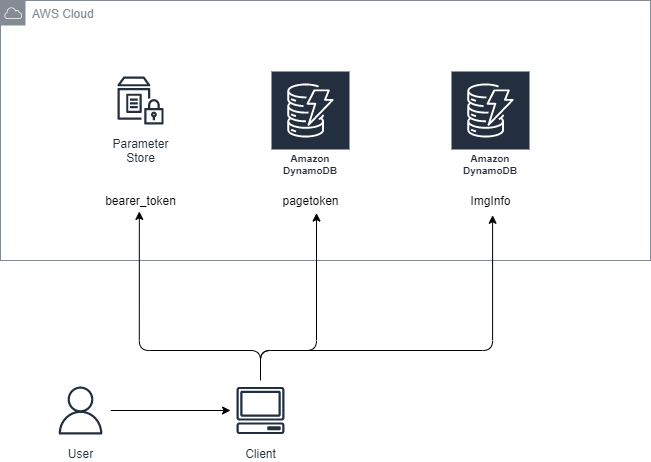

The diagram above was exported from draw.io. Its source (the exported page's mxGraphModel, read from the mxfile embedded in the PNG):
<mxGraphModel dx="1527" dy="825" grid="1" gridSize="10" guides="1" tooltips="1" connect="1" arrows="1" fold="1" page="1" pageScale="1" pageWidth="827" pageHeight="1169" math="0" shadow="0">
  <root>
    <mxCell id="0" />
    <mxCell id="1" parent="0" />
    <mxCell id="5" value="AWS Cloud" style="sketch=0;outlineConnect=0;gradientColor=none;html=1;whiteSpace=wrap;fontSize=12;fontStyle=0;shape=mxgraph.aws4.group;grIcon=mxgraph.aws4.group_aws_cloud;strokeColor=#858B94;fillColor=none;verticalAlign=top;align=left;spacingLeft=30;fontColor=#858B94;dashed=0;" parent="1" vertex="1">
      <mxGeometry x="110" y="90" width="650" height="260" as="geometry" />
    </mxCell>
    <mxCell id="3" value="Amazon DynamoDB" style="sketch=0;outlineConnect=0;fontColor=#232F3E;gradientColor=none;strokeColor=#ffffff;fillColor=#232F3E;dashed=0;verticalLabelPosition=middle;verticalAlign=bottom;align=center;html=1;whiteSpace=wrap;fontSize=10;fontStyle=1;spacing=3;shape=mxgraph.aws4.productIcon;prIcon=mxgraph.aws4.dynamodb;" parent="1" vertex="1">
      <mxGeometry x="380" y="160" width="80" height="110" as="geometry" />
    </mxCell>
    <mxCell id="4" value="Amazon DynamoDB" style="sketch=0;outlineConnect=0;fontColor=#232F3E;gradientColor=none;strokeColor=#ffffff;fillColor=#232F3E;dashed=0;verticalLabelPosition=middle;verticalAlign=bottom;align=center;html=1;whiteSpace=wrap;fontSize=10;fontStyle=1;spacing=3;shape=mxgraph.aws4.productIcon;prIcon=mxgraph.aws4.dynamodb;" parent="1" vertex="1">
      <mxGeometry x="560" y="160" width="80" height="110" as="geometry" />
    </mxCell>
    <mxCell id="16" style="edgeStyle=orthogonalEdgeStyle;html=1;entryX=0.487;entryY=1.045;entryDx=0;entryDy=0;entryPerimeter=0;" parent="1" source="6" target="13" edge="1">
      <mxGeometry relative="1" as="geometry">
        <Array as="points">
          <mxPoint x="370" y="440" />
          <mxPoint x="249" y="440" />
        </Array>
      </mxGeometry>
    </mxCell>
    <mxCell id="17" style="edgeStyle=orthogonalEdgeStyle;html=1;entryX=0.586;entryY=1.128;entryDx=0;entryDy=0;entryPerimeter=0;" parent="1" source="6" target="14" edge="1">
      <mxGeometry relative="1" as="geometry">
        <Array as="points">
          <mxPoint x="370" y="440" />
          <mxPoint x="426" y="440" />
        </Array>
      </mxGeometry>
    </mxCell>
    <mxCell id="18" style="edgeStyle=orthogonalEdgeStyle;html=1;entryX=0.535;entryY=1.239;entryDx=0;entryDy=0;entryPerimeter=0;" parent="1" source="6" target="15" edge="1">
      <mxGeometry relative="1" as="geometry">
        <Array as="points">
          <mxPoint x="370" y="440" />
          <mxPoint x="602" y="440" />
        </Array>
      </mxGeometry>
    </mxCell>
    <mxCell id="6" value="Client" style="sketch=0;outlineConnect=0;fontColor=#232F3E;gradientColor=none;strokeColor=#232F3E;fillColor=#ffffff;dashed=0;verticalLabelPosition=bottom;verticalAlign=top;align=center;html=1;fontSize=12;fontStyle=0;aspect=fixed;shape=mxgraph.aws4.resourceIcon;resIcon=mxgraph.aws4.client;" parent="1" vertex="1">
      <mxGeometry x="340" y="470" width="60" height="60" as="geometry" />
    </mxCell>
    <mxCell id="8" style="edgeStyle=none;html=1;" parent="1" source="7" target="6" edge="1">
      <mxGeometry relative="1" as="geometry" />
    </mxCell>
    <mxCell id="7" value="User" style="sketch=0;outlineConnect=0;fontColor=#232F3E;gradientColor=none;strokeColor=#232F3E;fillColor=#ffffff;dashed=0;verticalLabelPosition=bottom;verticalAlign=top;align=center;html=1;fontSize=12;fontStyle=0;aspect=fixed;shape=mxgraph.aws4.resourceIcon;resIcon=mxgraph.aws4.user;" parent="1" vertex="1">
      <mxGeometry x="160" y="470" width="60" height="60" as="geometry" />
    </mxCell>
    <mxCell id="9" value="Parameter&#10;Store" style="sketch=0;outlineConnect=0;fontColor=#232F3E;gradientColor=none;strokeColor=#232F3E;fillColor=#ffffff;dashed=0;verticalLabelPosition=bottom;verticalAlign=top;align=center;html=1;fontSize=12;fontStyle=0;aspect=fixed;shape=mxgraph.aws4.resourceIcon;resIcon=mxgraph.aws4.parameter_store;" parent="1" vertex="1">
      <mxGeometry x="220" y="160" width="60" height="60" as="geometry" />
    </mxCell>
    <mxCell id="13" value="bearer_token" style="text;html=1;align=center;verticalAlign=middle;resizable=0;points=[];autosize=1;strokeColor=none;fillColor=none;" parent="1" vertex="1">
      <mxGeometry x="205" y="280" width="90" height="20" as="geometry" />
    </mxCell>
    <mxCell id="14" value="pagetoken" style="text;html=1;align=center;verticalAlign=middle;resizable=0;points=[];autosize=1;strokeColor=none;fillColor=none;" parent="1" vertex="1">
      <mxGeometry x="385" y="280" width="70" height="20" as="geometry" />
    </mxCell>
    <mxCell id="15" value="ImgInfo" style="text;html=1;align=center;verticalAlign=middle;resizable=0;points=[];autosize=1;strokeColor=none;fillColor=none;" parent="1" vertex="1">
      <mxGeometry x="570" y="280" width="60" height="20" as="geometry" />
    </mxCell>
  </root>
</mxGraphModel>